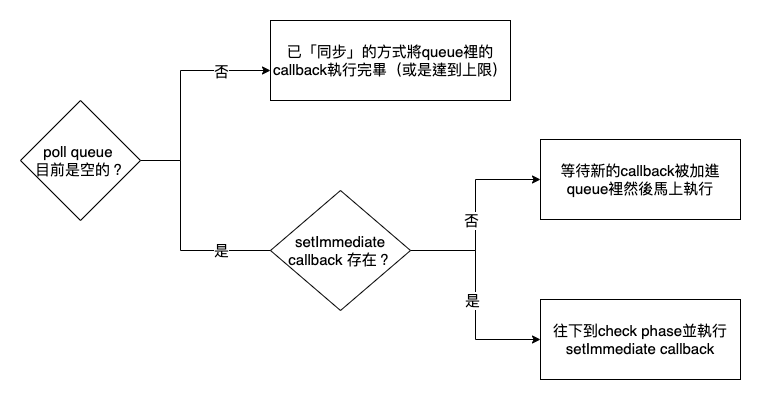

The diagram above was exported from draw.io. Its source (the exported page's mxGraphModel, read from the mxfile embedded in the PNG):
<mxGraphModel dx="872" dy="481" grid="1" gridSize="10" guides="1" tooltips="1" connect="1" arrows="1" fold="1" page="1" pageScale="1" pageWidth="827" pageHeight="1169" math="0" shadow="0">
  <root>
    <mxCell id="0" />
    <mxCell id="1" parent="0" />
    <mxCell id="jNr1onUw-cfDEC9KkybY-3" value="" style="edgeStyle=orthogonalEdgeStyle;rounded=0;orthogonalLoop=1;jettySize=auto;html=1;fontSize=15;" edge="1" parent="1" source="jNr1onUw-cfDEC9KkybY-1" target="jNr1onUw-cfDEC9KkybY-2">
      <mxGeometry relative="1" as="geometry">
        <Array as="points">
          <mxPoint x="240" y="220" />
          <mxPoint x="240" y="130" />
        </Array>
      </mxGeometry>
    </mxCell>
    <mxCell id="jNr1onUw-cfDEC9KkybY-4" value="否" style="edgeLabel;html=1;align=center;verticalAlign=middle;resizable=0;points=[];fontSize=15;" vertex="1" connectable="0" parent="jNr1onUw-cfDEC9KkybY-3">
      <mxGeometry x="0.025" y="1" relative="1" as="geometry">
        <mxPoint x="41" y="-17" as="offset" />
      </mxGeometry>
    </mxCell>
    <mxCell id="jNr1onUw-cfDEC9KkybY-6" value="" style="edgeStyle=orthogonalEdgeStyle;rounded=0;orthogonalLoop=1;jettySize=auto;html=1;fontSize=15;" edge="1" parent="1" source="jNr1onUw-cfDEC9KkybY-1">
      <mxGeometry relative="1" as="geometry">
        <mxPoint x="360" y="310" as="targetPoint" />
        <Array as="points">
          <mxPoint x="240" y="220" />
          <mxPoint x="240" y="310" />
        </Array>
      </mxGeometry>
    </mxCell>
    <mxCell id="jNr1onUw-cfDEC9KkybY-7" value="是" style="edgeLabel;html=1;align=center;verticalAlign=middle;resizable=0;points=[];fontSize=15;" vertex="1" connectable="0" parent="jNr1onUw-cfDEC9KkybY-6">
      <mxGeometry x="0.5172" y="2" relative="1" as="geometry">
        <mxPoint x="-20" y="1" as="offset" />
      </mxGeometry>
    </mxCell>
    <mxCell id="jNr1onUw-cfDEC9KkybY-1" value="&lt;font style=&quot;font-size: 15px&quot;&gt;poll queue &lt;br style=&quot;font-size: 15px&quot;&gt;目前是空的？&lt;br&gt;&lt;/font&gt;" style="rhombus;whiteSpace=wrap;html=1;fontSize=15;" vertex="1" parent="1">
      <mxGeometry x="80" y="160" width="120" height="120" as="geometry" />
    </mxCell>
    <mxCell id="jNr1onUw-cfDEC9KkybY-2" value="已「同步」的方式將queue裡的callback執行完畢（或是達到上限）" style="whiteSpace=wrap;html=1;fontSize=15;" vertex="1" parent="1">
      <mxGeometry x="330" y="80" width="240" height="80" as="geometry" />
    </mxCell>
    <mxCell id="jNr1onUw-cfDEC9KkybY-10" value="" style="edgeStyle=orthogonalEdgeStyle;rounded=0;orthogonalLoop=1;jettySize=auto;html=1;fontSize=15;entryX=0;entryY=0.5;entryDx=0;entryDy=0;" edge="1" parent="1" source="jNr1onUw-cfDEC9KkybY-8" target="jNr1onUw-cfDEC9KkybY-11">
      <mxGeometry relative="1" as="geometry">
        <mxPoint x="560" y="310" as="targetPoint" />
      </mxGeometry>
    </mxCell>
    <mxCell id="jNr1onUw-cfDEC9KkybY-15" style="edgeStyle=orthogonalEdgeStyle;rounded=0;orthogonalLoop=1;jettySize=auto;html=1;fontSize=15;" edge="1" parent="1" source="jNr1onUw-cfDEC9KkybY-8" target="jNr1onUw-cfDEC9KkybY-14">
      <mxGeometry relative="1" as="geometry" />
    </mxCell>
    <mxCell id="jNr1onUw-cfDEC9KkybY-8" value="&lt;span style=&quot;font-size: 15px&quot;&gt;setImmediate callback 存在？&lt;br style=&quot;font-size: 15px&quot;&gt;&lt;/span&gt;" style="rhombus;whiteSpace=wrap;html=1;fontSize=15;" vertex="1" parent="1">
      <mxGeometry x="330" y="250" width="140" height="120" as="geometry" />
    </mxCell>
    <mxCell id="jNr1onUw-cfDEC9KkybY-11" value="等待新的callback被加進queue裡然後馬上執行" style="whiteSpace=wrap;html=1;fontSize=15;" vertex="1" parent="1">
      <mxGeometry x="600" y="199" width="200" height="80" as="geometry" />
    </mxCell>
    <mxCell id="jNr1onUw-cfDEC9KkybY-13" value="否" style="edgeLabel;html=1;align=center;verticalAlign=middle;resizable=0;points=[];fontSize=15;" vertex="1" connectable="0" parent="1">
      <mxGeometry x="530" y="279" as="geometry" />
    </mxCell>
    <mxCell id="jNr1onUw-cfDEC9KkybY-14" value="往下到check phase並執行setImmediate callback" style="whiteSpace=wrap;html=1;fontSize=15;" vertex="1" parent="1">
      <mxGeometry x="600" y="359" width="200" height="80" as="geometry" />
    </mxCell>
    <mxCell id="jNr1onUw-cfDEC9KkybY-16" value="是" style="edgeLabel;html=1;align=center;verticalAlign=middle;resizable=0;points=[];fontSize=15;" vertex="1" connectable="0" parent="1">
      <mxGeometry x="300" y="319" as="geometry">
        <mxPoint x="231" y="40" as="offset" />
      </mxGeometry>
    </mxCell>
  </root>
</mxGraphModel>